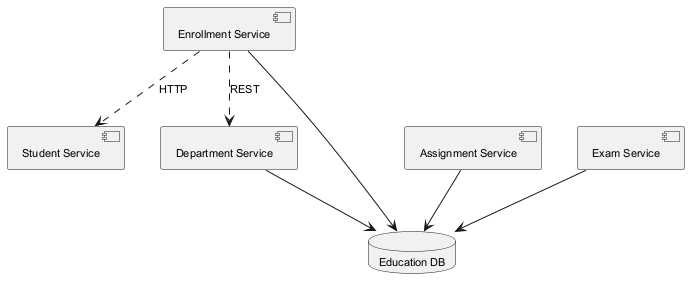

The diagram above was rendered by PlantUML. Its source (embedded in the PNG):
@startuml
skinparam backgroundColor #FFFFFF
skinparam classBackgroundColor #E8F4FA
skinparam classBorderColor #2C7DA0
skinparam defaultFontSize 11
component "Student Service" as C_StudentService
component "Assignment Service" as C_AssignmentService
component "Enrollment Service" as C_EnrollmentService
component "Exam Service" as C_ExamService
component "Department Service" as C_DepartmentService
database "Education DB" as DB_education
C_AssignmentService --> DB_education
C_EnrollmentService --> DB_education
C_ExamService --> DB_education
C_DepartmentService --> DB_education
C_EnrollmentService ..> C_DepartmentService : REST
C_EnrollmentService ..> C_StudentService : HTTP
@enduml